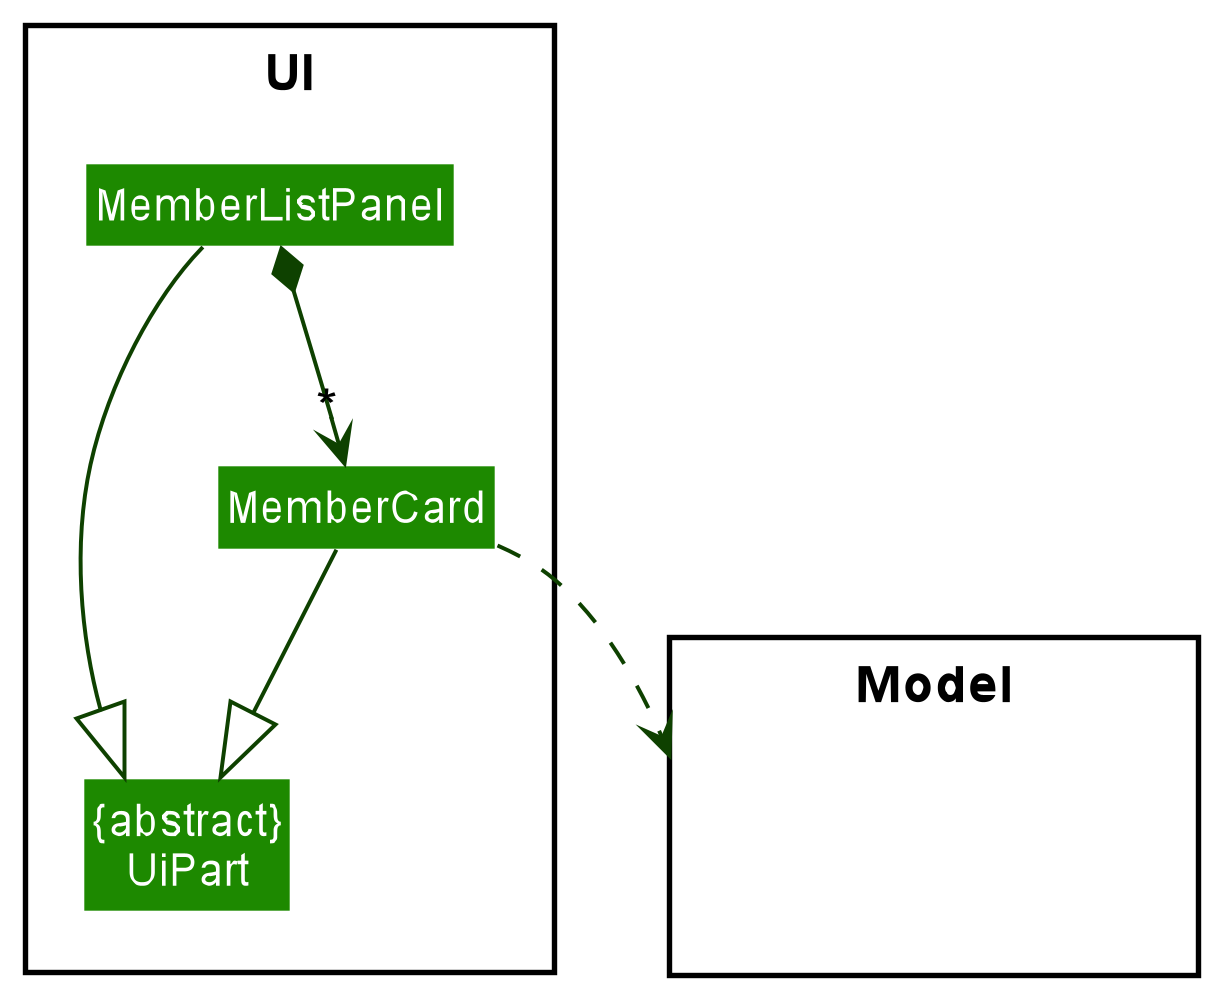

The diagram above was rendered by PlantUML. Its source (embedded in the PNG):
@startuml
!include style.puml
skinparam arrowThickness 1.1
skinparam arrowColor UI_COLOR_T4
skinparam classBackgroundColor UI_COLOR

package UI <<Rectangle>>{
Class "{abstract}\nUiPart" as UiPart
Class MemberListPanel
Class MemberCard
}

package Model <<Rectangle>> {
Class HiddenModel #FFFFFF
}

MemberListPanel *-down-> "*" MemberCard

MemberListPanel --|> UiPart
MemberCard --|> UiPart

MemberCard ..> Model

MemberListPanel -[hidden]-|> UiPart
@enduml